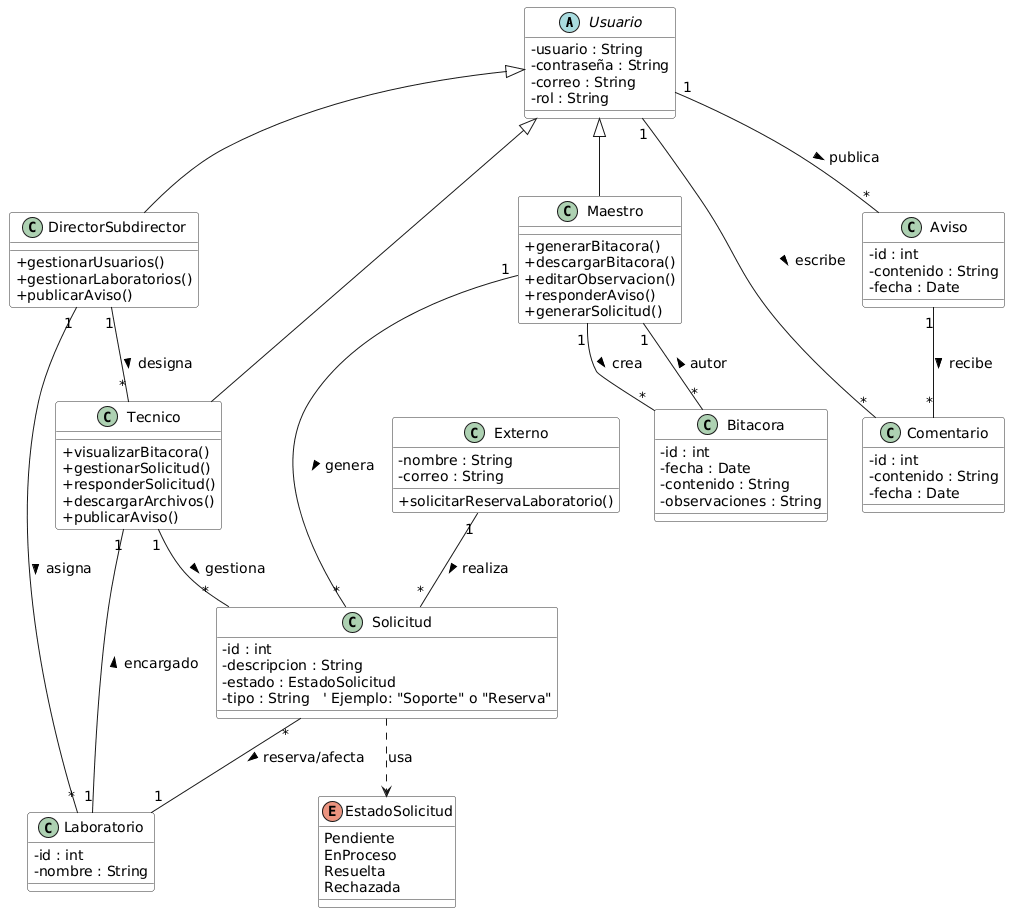

The diagram above was rendered by PlantUML. Its source (embedded in the PNG):
@startuml
skinparam classAttributeIconSize 0
skinparam shadowing false
skinparam defaultFontSize 14
skinparam class {
  BackgroundColor #F9F9F9
  BorderColor #333
}

' Clase abstracta
abstract class Usuario {
  - usuario : String
  - contraseña : String
  - correo : String
  - rol : String
}

class DirectorSubdirector {
  + gestionarUsuarios()
  + gestionarLaboratorios()
  + publicarAviso()
}

class Maestro {
  + generarBitacora()
  + descargarBitacora()
  + editarObservacion()
  + responderAviso()
  + generarSolicitud()
}

class Tecnico {
  + visualizarBitacora()
  + gestionarSolicitud()
  + responderSolicitud()
  + descargarArchivos()
  + publicarAviso()
}

class Laboratorio {
  - id : int
  - nombre : String
}

class Bitacora {
  - id : int
  - fecha : Date
  - contenido : String
  - observaciones : String
}

enum EstadoSolicitud {
  Pendiente
  EnProceso
  Resuelta
  Rechazada
}

class Solicitud {
  - id : int
  - descripcion : String
  - estado : EstadoSolicitud
  - tipo : String   ' Ejemplo: "Soporte" o "Reserva"
}

class Aviso {
  - id : int
  - contenido : String
  - fecha : Date
}

class Comentario {
  - id : int
  - contenido : String
  - fecha : Date
}

' Clase de actores externos
class Externo {
  - nombre : String
  - correo : String
  + solicitarReservaLaboratorio()
}

' Herencia de Usuario
Usuario <|-- DirectorSubdirector
Usuario <|-- Maestro
Usuario <|-- Tecnico

' Relaciones con cardinalidades detalladas
DirectorSubdirector "1" -- "*" Laboratorio : asigna >
DirectorSubdirector "1" -- "*" Tecnico : designa >
Laboratorio "1" -- "1" Tecnico : encargado >

Maestro "1" -- "*" Bitacora : crea >
Bitacora "*" -- "1" Maestro : autor >

Tecnico "1" -- "*" Solicitud : gestiona >
Maestro "1" -- "*" Solicitud : genera >
Externo "1" -- "*" Solicitud : realiza >
Solicitud "*" -- "1" Laboratorio : reserva/afecta >

Aviso "1" -- "*" Comentario : recibe >
Usuario "1" -- "*" Aviso : publica >
Usuario "1" -- "*" Comentario : escribe >

Solicitud ..> EstadoSolicitud : usa
@enduml